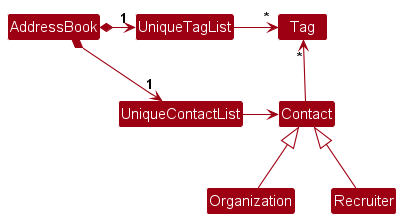

The diagram above was rendered by PlantUML. Its source (embedded in the PNG):
@startuml
!include style.puml
skinparam arrowThickness 1.1
skinparam arrowColor MODEL_COLOR
skinparam classBackgroundColor MODEL_COLOR

AddressBook *-right-> "1" UniqueContactList
AddressBook *-right-> "1" UniqueTagList
UniqueTagList -[hidden]down- UniqueContactList
UniqueTagList -[hidden]down- UniqueContactList

UniqueTagList -right-> "*" Tag
UniqueContactList -right-> Contact

Contact -up-> "*" Tag

Organization -up-|> Contact
Recruiter -up-|> Contact

@enduml